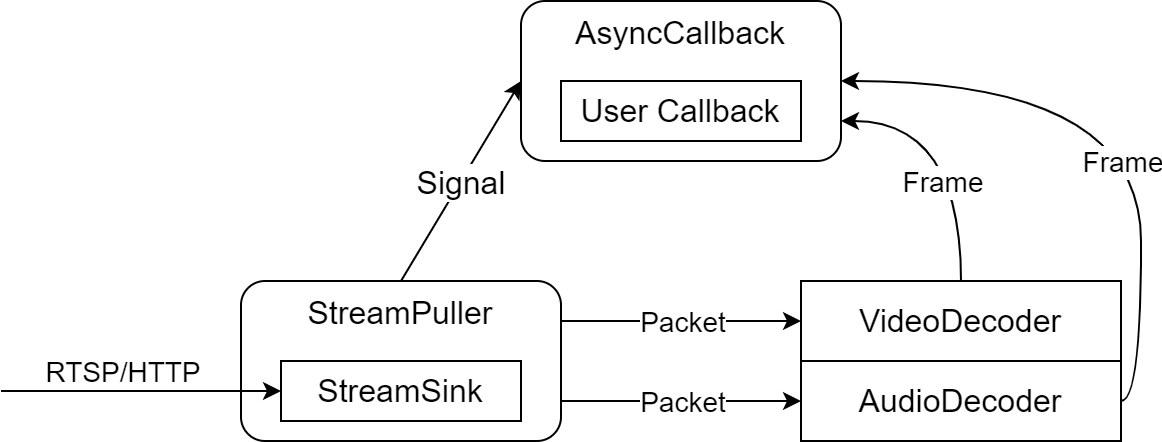

The diagram above was exported from draw.io. Its source (the exported page's mxGraphModel, read from the mxfile embedded in the PNG):
<mxGraphModel dx="674" dy="575" grid="1" gridSize="10" guides="1" tooltips="1" connect="1" arrows="0" fold="1" page="1" pageScale="1" pageWidth="1169" pageHeight="827" background="#FFFFFF" math="0" shadow="0">
  <root>
    <mxCell id="0" />
    <mxCell id="1" parent="0" />
    <mxCell id="9" style="edgeStyle=none;html=1;exitX=1;exitY=0.25;exitDx=0;exitDy=0;entryX=0;entryY=0.5;entryDx=0;entryDy=0;fontSize=14;" parent="1" source="2" target="4" edge="1">
      <mxGeometry relative="1" as="geometry" />
    </mxCell>
    <mxCell id="14" value="Packet" style="edgeLabel;html=1;align=center;verticalAlign=middle;resizable=0;points=[];fontSize=14;" parent="9" vertex="1" connectable="0">
      <mxGeometry relative="1" as="geometry">
        <mxPoint as="offset" />
      </mxGeometry>
    </mxCell>
    <mxCell id="10" style="edgeStyle=none;html=1;exitX=1;exitY=0.75;exitDx=0;exitDy=0;entryX=0;entryY=0.5;entryDx=0;entryDy=0;fontSize=14;" parent="1" source="2" target="5" edge="1">
      <mxGeometry relative="1" as="geometry" />
    </mxCell>
    <mxCell id="16" value="Packet" style="edgeLabel;html=1;align=center;verticalAlign=middle;resizable=0;points=[];fontSize=14;" parent="10" vertex="1" connectable="0">
      <mxGeometry relative="1" as="geometry">
        <mxPoint as="offset" />
      </mxGeometry>
    </mxCell>
    <mxCell id="13" style="html=1;exitX=0.5;exitY=0;exitDx=0;exitDy=0;entryX=0;entryY=0.5;entryDx=0;entryDy=0;fontSize=14;rounded=0;" parent="1" source="2" target="6" edge="1">
      <mxGeometry relative="1" as="geometry" />
    </mxCell>
    <mxCell id="17" value="Signal" style="edgeLabel;html=1;align=center;verticalAlign=middle;resizable=0;points=[];fontSize=16;" parent="13" vertex="1" connectable="0">
      <mxGeometry relative="1" as="geometry">
        <mxPoint as="offset" />
      </mxGeometry>
    </mxCell>
    <mxCell id="2" value="StreamPuller" style="rounded=1;whiteSpace=wrap;html=1;fontSize=16;verticalAlign=top;" parent="1" vertex="1">
      <mxGeometry x="240" y="240" width="160" height="80" as="geometry" />
    </mxCell>
    <mxCell id="3" value="StreamSink" style="rounded=0;whiteSpace=wrap;html=1;fontSize=16;" parent="1" vertex="1">
      <mxGeometry x="260" y="280" width="120" height="30" as="geometry" />
    </mxCell>
    <mxCell id="11" style="edgeStyle=orthogonalEdgeStyle;html=1;exitX=0.5;exitY=0;exitDx=0;exitDy=0;fontSize=14;entryX=1;entryY=0.75;entryDx=0;entryDy=0;curved=1;" parent="1" source="4" target="6" edge="1">
      <mxGeometry relative="1" as="geometry">
        <mxPoint x="730" y="240" as="targetPoint" />
        <Array as="points">
          <mxPoint x="600" y="160" />
        </Array>
      </mxGeometry>
    </mxCell>
    <mxCell id="20" value="Frame" style="edgeLabel;html=1;align=center;verticalAlign=middle;resizable=0;points=[];fontSize=14;" parent="11" vertex="1" connectable="0">
      <mxGeometry relative="1" as="geometry">
        <mxPoint x="-10" y="20" as="offset" />
      </mxGeometry>
    </mxCell>
    <mxCell id="4" value="VideoDecoder" style="rounded=0;whiteSpace=wrap;html=1;fontSize=16;" parent="1" vertex="1">
      <mxGeometry x="520" y="240" width="160" height="40" as="geometry" />
    </mxCell>
    <mxCell id="12" style="html=1;exitX=1;exitY=0.5;exitDx=0;exitDy=0;fontSize=14;edgeStyle=orthogonalEdgeStyle;entryX=1;entryY=0.5;entryDx=0;entryDy=0;curved=1;" parent="1" source="5" target="6" edge="1">
      <mxGeometry relative="1" as="geometry">
        <mxPoint x="640" y="170" as="targetPoint" />
        <Array as="points">
          <mxPoint x="690" y="300" />
          <mxPoint x="690" y="140" />
        </Array>
      </mxGeometry>
    </mxCell>
    <mxCell id="21" value="Frame" style="edgeLabel;html=1;align=center;verticalAlign=middle;resizable=0;points=[];fontSize=14;" parent="12" vertex="1" connectable="0">
      <mxGeometry relative="1" as="geometry">
        <mxPoint x="-10" y="30" as="offset" />
      </mxGeometry>
    </mxCell>
    <mxCell id="5" value="AudioDecoder" style="rounded=0;whiteSpace=wrap;html=1;fontSize=16;" parent="1" vertex="1">
      <mxGeometry x="520" y="280" width="160" height="40" as="geometry" />
    </mxCell>
    <mxCell id="6" value="AsyncCallback" style="rounded=1;whiteSpace=wrap;html=1;fontSize=16;verticalAlign=top;" parent="1" vertex="1">
      <mxGeometry x="380" y="100" width="160" height="80" as="geometry" />
    </mxCell>
    <mxCell id="7" value="User Callback" style="rounded=0;whiteSpace=wrap;html=1;fontSize=16;" parent="1" vertex="1">
      <mxGeometry x="400" y="140" width="120" height="30" as="geometry" />
    </mxCell>
    <mxCell id="22" value="" style="endArrow=classic;html=1;fontSize=14;curved=1;entryX=0;entryY=0.5;entryDx=0;entryDy=0;" parent="1" target="3" edge="1">
      <mxGeometry width="50" height="50" relative="1" as="geometry">
        <mxPoint x="120" y="295" as="sourcePoint" />
        <mxPoint x="190" y="280" as="targetPoint" />
      </mxGeometry>
    </mxCell>
    <mxCell id="23" value="RTSP/HTTP" style="edgeLabel;html=1;align=center;verticalAlign=middle;resizable=0;points=[];fontSize=14;" parent="22" vertex="1" connectable="0">
      <mxGeometry relative="1" as="geometry">
        <mxPoint x="-10" y="-10" as="offset" />
      </mxGeometry>
    </mxCell>
  </root>
</mxGraphModel>